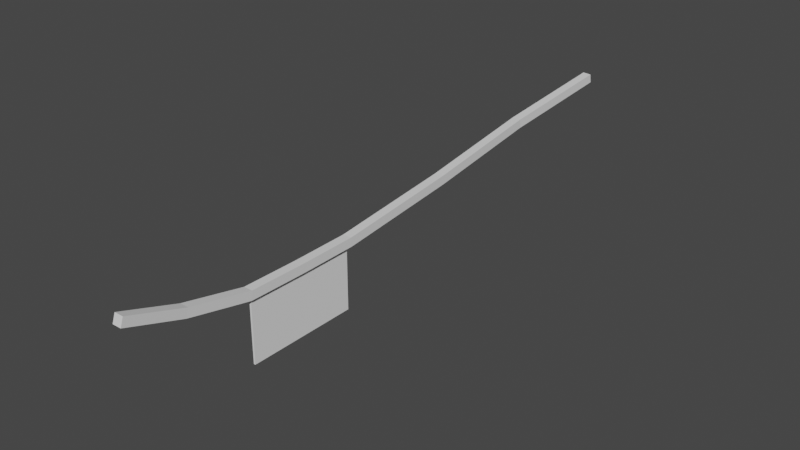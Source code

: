 # Source: Butterflypuzzle_banner.blend  (saved by Blender 3.6.13; exported with 4.5.12 LTS)
import bpy
from mathutils import Matrix  # noqa: F401  (used for matrix-valued properties, if any)

bpy.ops.wm.read_factory_settings(use_empty=True)
scene = bpy.context.scene
scene.name = 'Scene'

# ---- collections
col_collection = bpy.data.collections.new('Collection'); scene.collection.children.link(col_collection)

# ---- materials (node trees are filled in below, after node groups)
mat_material = bpy.data.materials.new('Material')
mat_material.alpha_threshold = 0.0
mat_material.use_transparent_shadow = False
mat_material.roughness = 0.5
mat_material.line_color = (0.0, 0.0, 0.0, 1.0)

# ---- material node trees
mat_material.use_nodes = True; mat_material.node_tree.nodes.clear()
_N = mat_material.node_tree.nodes; _L = mat_material.node_tree.links
n0 = _N.new('ShaderNodeOutputMaterial'); n0.name = 'Material Output'; n0.location = (300, 300)
n1 = _N.new('ShaderNodeBsdfPrincipled'); n1.name = 'Principled BSDF'; n1.location = (10, 300)
n1.distribution = 'GGX'
n1.subsurface_method = 'RANDOM_WALK_SKIN'
n1.inputs[3].default_value = 1.45
n1.inputs[27].default_value = (0.0, 0.0, 0.0, 1.0)
n1.inputs[28].default_value = 1.0
_L.new(n1.outputs[0], n0.inputs[0])
n0.is_active_output = True

# ---- world
world_world = bpy.data.worlds.new('World'); scene.world = world_world
world_world.use_nodes = True; world_world.node_tree.nodes.clear()
_N = world_world.node_tree.nodes; _L = world_world.node_tree.links
n0 = _N.new('ShaderNodeOutputWorld'); n0.name = 'World Output'; n0.location = (300, 300)
n1 = _N.new('ShaderNodeBackground'); n1.name = 'Background'; n1.location = (10, 300)
n1.inputs[0].default_value = (0.05088, 0.05088, 0.05088, 1.0)
_L.new(n1.outputs[0], n0.inputs[0])
n0.is_active_output = True
world_world.color = (0.05088, 0.05088, 0.05088)
world_world.use_sun_shadow = False
world_world.sun_shadow_jitter_overblur = 0.0

# ---- meshes
me_cube = bpy.data.meshes.new('Cube')
me_cube.from_pydata([(4.198e-16, 0.0, 1.068), (0.6642, 23.49, 3.922), (0.02045, 17.25, 2.835), (0.003596, 10.3, 1.836), (0.007885, 3.229, 1.11), (0.0005198, -9.951, 2.98), (-0.01767, -6.762, 1.891), (0.007885, -3.229, 1.11)], [(2, 1), (3, 2), (4, 3), (0, 4), (6, 5), (7, 6), (0, 7)], [])
_uv = me_cube.uv_layers.new(name='UVMap')
_uv.uv.foreach_set('vector', [])
me_cube.materials.append(mat_material)
me_cube.use_mirror_vertex_groups = False
me_cube.update()
me_cube_001 = bpy.data.meshes.new('Cube.001')
me_cube_001.from_pydata([(-0.04889, -3.127, -2.645), (-0.04889, -3.127, 1.063), (-0.04889, 3.127, -2.645), (-0.04889, 3.127, 1.063), (0.04889, -3.127, -2.645), (0.04889, -3.127, 1.063), (0.04889, 3.127, -2.645), (0.04889, 3.127, 1.063)], [], [(0, 1, 3, 2), (2, 3, 7, 6), (6, 7, 5, 4), (4, 5, 1, 0), (2, 6, 4, 0), (7, 3, 1, 5)])
_uv = me_cube_001.uv_layers.new(name='UVMap')
_uv.uv.foreach_set('vector', [0.375, 0.0, 0.625, 0.0, 0.625, 0.25, 0.375, 0.25, 0.375, 0.25, 0.625, 0.25, 0.625, 0.5, 0.375, 0.5, 0.375, 0.5, 0.625, 0.5, 0.625, 0.75, 0.375, 0.75, 0.375, 0.75, 0.625, 0.75, 0.625, 1.0, 0.375, 1.0, 0.125, 0.5, 0.375, 0.5, 0.375, 0.75, 0.125, 0.75, 0.625, 0.5, 0.875, 0.5, 0.875, 0.75, 0.625, 0.75])
me_cube_001.update()

# ---- objects
ob_cube = bpy.data.objects.new('Cube', me_cube)
ob_cube_001 = bpy.data.objects.new('Cube.001', me_cube_001)

# ---- transforms, parenting, visibility, modifiers, constraints
ob_cube.location = (0.0, 0.0, 0.0)
ob_cube.lock_rotations_4d = False
ob_cube.empty_display_type = 'ARROWS'
ob_cube.lineart.crease_threshold = 0.0
_m = ob_cube.modifiers.new('Skin', 'SKIN')
ob_cube_001.location = (0.0, 0.0, 0.0)

# ---- collection membership
col_collection.objects.link(ob_cube)
col_collection.objects.link(ob_cube_001)

# ---- scene / render settings (as saved in the file)
scene.frame_start = 1; scene.frame_end = 250; scene.frame_set(1)
scene.render.engine = 'BLENDER_EEVEE_NEXT'
scene.cycles.sampling_pattern = 'TABULATED_SOBOL'
scene.view_settings.view_transform = 'Filmic'
bpy.context.view_layer.update()

# ---- added for rendering (the .blend has no active camera and no usable light): camera, sun
cam_auto = bpy.data.cameras.new('AutoCamera')
cam_auto.lens = 50.0
cam_auto.sensor_width = 36.0
cam_auto.clip_end = 1000.0
ob_auto_camera = bpy.data.objects.new('AutoCamera', cam_auto)
scene.collection.objects.link(ob_auto_camera)
ob_auto_camera.location = (31.8893, -31.1126, 25.9122)
ob_auto_camera.rotation_euler = (1.09748, -7.21219e-08, 0.694738)
scene.camera = ob_auto_camera
light_auto_sun = bpy.data.lights.new('AutoSun', 'SUN')
light_auto_sun.energy = 3.0
light_auto_sun.angle = 0.0523599
ob_auto_sun = bpy.data.objects.new('AutoSun', light_auto_sun)
scene.collection.objects.link(ob_auto_sun)
ob_auto_sun.rotation_euler = (0.872665, 0.174533, 0.523599)
bpy.context.view_layer.update()
